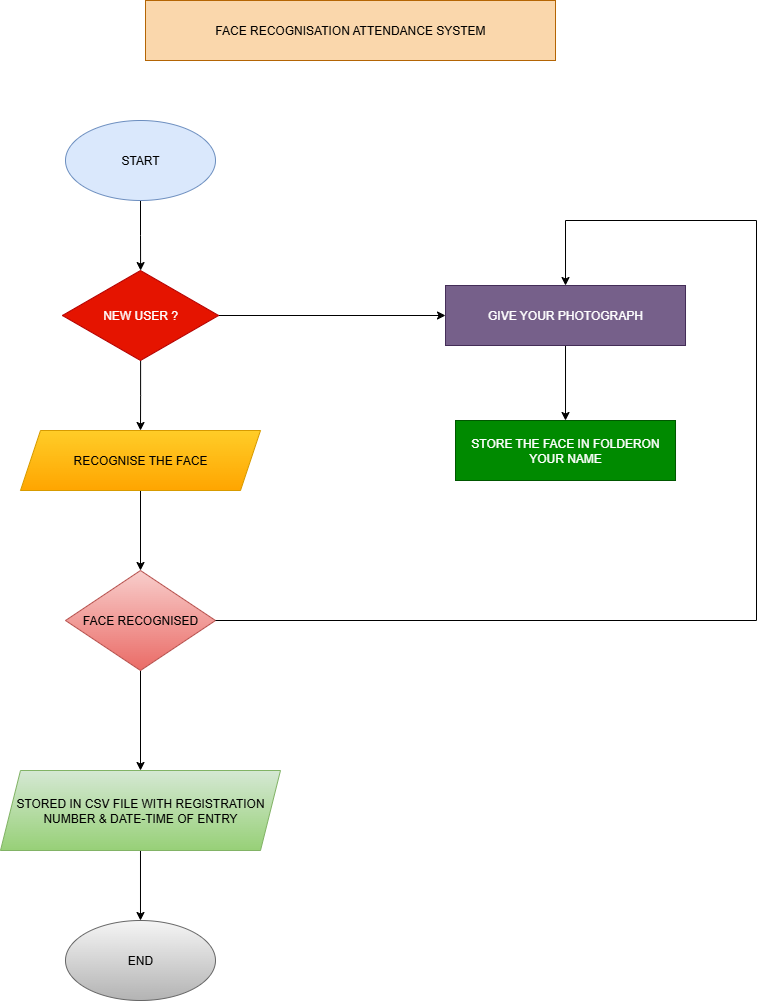

The diagram above was exported from draw.io. Its source (the exported page's mxGraphModel, read from the mxfile embedded in the PNG):
<mxGraphModel dx="1042" dy="562" grid="1" gridSize="10" guides="1" tooltips="1" connect="1" arrows="1" fold="1" page="1" pageScale="1" pageWidth="850" pageHeight="1100" background="none" math="0" shadow="0">
  <root>
    <mxCell id="0" />
    <mxCell id="1" parent="0" />
    <mxCell id="Ccl0eQYBFXeA6vpQp-Hr-6" value="" style="edgeStyle=orthogonalEdgeStyle;rounded=0;orthogonalLoop=1;jettySize=auto;html=1;labelBackgroundColor=none;fontColor=default;" edge="1" parent="1" source="Ccl0eQYBFXeA6vpQp-Hr-1" target="Ccl0eQYBFXeA6vpQp-Hr-5">
      <mxGeometry relative="1" as="geometry" />
    </mxCell>
    <mxCell id="Ccl0eQYBFXeA6vpQp-Hr-1" value="START" style="ellipse;whiteSpace=wrap;html=1;labelBackgroundColor=none;fillColor=#dae8fc;strokeColor=#6c8ebf;" vertex="1" parent="1">
      <mxGeometry x="140" y="150" width="150" height="80" as="geometry" />
    </mxCell>
    <mxCell id="Ccl0eQYBFXeA6vpQp-Hr-2" value="FACE RECOGNISATION ATTENDANCE SYSTEM" style="rounded=0;whiteSpace=wrap;html=1;labelBackgroundColor=none;fillColor=#fad7ac;strokeColor=#b46504;" vertex="1" parent="1">
      <mxGeometry x="220" y="30" width="410" height="60" as="geometry" />
    </mxCell>
    <mxCell id="Ccl0eQYBFXeA6vpQp-Hr-8" value="" style="edgeStyle=orthogonalEdgeStyle;rounded=0;orthogonalLoop=1;jettySize=auto;html=1;labelBackgroundColor=none;fontColor=default;" edge="1" parent="1" source="Ccl0eQYBFXeA6vpQp-Hr-5" target="Ccl0eQYBFXeA6vpQp-Hr-7">
      <mxGeometry relative="1" as="geometry" />
    </mxCell>
    <mxCell id="Ccl0eQYBFXeA6vpQp-Hr-16" value="" style="edgeStyle=orthogonalEdgeStyle;rounded=0;orthogonalLoop=1;jettySize=auto;html=1;labelBackgroundColor=none;fontColor=default;" edge="1" parent="1" source="Ccl0eQYBFXeA6vpQp-Hr-5" target="Ccl0eQYBFXeA6vpQp-Hr-15">
      <mxGeometry relative="1" as="geometry" />
    </mxCell>
    <mxCell id="Ccl0eQYBFXeA6vpQp-Hr-5" value="NEW USER ?" style="rhombus;whiteSpace=wrap;html=1;labelBackgroundColor=none;fillColor=#e51400;fontColor=#ffffff;strokeColor=#B20000;" vertex="1" parent="1">
      <mxGeometry x="136.87" y="300" width="156.25" height="90" as="geometry" />
    </mxCell>
    <mxCell id="Ccl0eQYBFXeA6vpQp-Hr-10" value="" style="edgeStyle=orthogonalEdgeStyle;rounded=0;orthogonalLoop=1;jettySize=auto;html=1;labelBackgroundColor=none;fontColor=default;" edge="1" parent="1" source="Ccl0eQYBFXeA6vpQp-Hr-7" target="Ccl0eQYBFXeA6vpQp-Hr-9">
      <mxGeometry relative="1" as="geometry" />
    </mxCell>
    <mxCell id="Ccl0eQYBFXeA6vpQp-Hr-7" value="RECOGNISE THE FACE" style="shape=parallelogram;perimeter=parallelogramPerimeter;whiteSpace=wrap;html=1;fixedSize=1;labelBackgroundColor=none;fillColor=#ffcd28;strokeColor=#d79b00;gradientColor=#ffa500;" vertex="1" parent="1">
      <mxGeometry x="95" y="460" width="240" height="60" as="geometry" />
    </mxCell>
    <mxCell id="Ccl0eQYBFXeA6vpQp-Hr-12" value="" style="edgeStyle=orthogonalEdgeStyle;rounded=0;orthogonalLoop=1;jettySize=auto;html=1;labelBackgroundColor=none;fontColor=default;" edge="1" parent="1" source="Ccl0eQYBFXeA6vpQp-Hr-9" target="Ccl0eQYBFXeA6vpQp-Hr-11">
      <mxGeometry relative="1" as="geometry" />
    </mxCell>
    <mxCell id="Ccl0eQYBFXeA6vpQp-Hr-9" value="FACE RECOGNISED" style="rhombus;whiteSpace=wrap;html=1;labelBackgroundColor=none;fillColor=#f8cecc;gradientColor=#ea6b66;strokeColor=#b85450;" vertex="1" parent="1">
      <mxGeometry x="140" y="600" width="150" height="100" as="geometry" />
    </mxCell>
    <mxCell id="Ccl0eQYBFXeA6vpQp-Hr-14" value="" style="edgeStyle=orthogonalEdgeStyle;rounded=0;orthogonalLoop=1;jettySize=auto;html=1;labelBackgroundColor=none;fontColor=default;" edge="1" parent="1" source="Ccl0eQYBFXeA6vpQp-Hr-11" target="Ccl0eQYBFXeA6vpQp-Hr-13">
      <mxGeometry relative="1" as="geometry" />
    </mxCell>
    <mxCell id="Ccl0eQYBFXeA6vpQp-Hr-11" value="STORED IN CSV FILE WITH REGISTRATION NUMBER &amp;amp; DATE-TIME OF ENTRY" style="shape=parallelogram;perimeter=parallelogramPerimeter;whiteSpace=wrap;html=1;fixedSize=1;labelBackgroundColor=none;fillColor=#d5e8d4;strokeColor=#82b366;gradientColor=#97d077;" vertex="1" parent="1">
      <mxGeometry x="74.99" y="800" width="280" height="80" as="geometry" />
    </mxCell>
    <mxCell id="Ccl0eQYBFXeA6vpQp-Hr-13" value="END" style="ellipse;whiteSpace=wrap;html=1;labelBackgroundColor=none;fillColor=#f5f5f5;gradientColor=#b3b3b3;strokeColor=#666666;" vertex="1" parent="1">
      <mxGeometry x="139.99" y="950" width="150" height="80" as="geometry" />
    </mxCell>
    <mxCell id="Ccl0eQYBFXeA6vpQp-Hr-18" value="" style="edgeStyle=orthogonalEdgeStyle;rounded=0;orthogonalLoop=1;jettySize=auto;html=1;labelBackgroundColor=none;fontColor=default;" edge="1" parent="1" source="Ccl0eQYBFXeA6vpQp-Hr-15" target="Ccl0eQYBFXeA6vpQp-Hr-17">
      <mxGeometry relative="1" as="geometry" />
    </mxCell>
    <mxCell id="Ccl0eQYBFXeA6vpQp-Hr-15" value="GIVE YOUR PHOTOGRAPH" style="whiteSpace=wrap;html=1;labelBackgroundColor=none;fillColor=#76608a;strokeColor=#432D57;fontColor=#ffffff;" vertex="1" parent="1">
      <mxGeometry x="520.01" y="315" width="240" height="60" as="geometry" />
    </mxCell>
    <mxCell id="Ccl0eQYBFXeA6vpQp-Hr-17" value="STORE THE FACE IN FOLDERON YOUR NAME" style="whiteSpace=wrap;html=1;labelBackgroundColor=none;fillColor=#008a00;fontColor=#ffffff;strokeColor=#005700;" vertex="1" parent="1">
      <mxGeometry x="530" y="450" width="220.01" height="60" as="geometry" />
    </mxCell>
    <mxCell id="Ccl0eQYBFXeA6vpQp-Hr-19" value="" style="edgeStyle=orthogonalEdgeStyle;rounded=0;orthogonalLoop=1;jettySize=auto;html=1;exitX=1;exitY=0.5;exitDx=0;exitDy=0;entryX=0.5;entryY=0;entryDx=0;entryDy=0;labelBackgroundColor=none;fontColor=default;" edge="1" parent="1" source="Ccl0eQYBFXeA6vpQp-Hr-9" target="Ccl0eQYBFXeA6vpQp-Hr-15">
      <mxGeometry relative="1" as="geometry">
        <mxPoint x="310" y="650" as="sourcePoint" />
        <mxPoint x="640" y="270" as="targetPoint" />
        <Array as="points">
          <mxPoint x="831" y="650" />
          <mxPoint x="831" y="250" />
          <mxPoint x="640" y="250" />
        </Array>
      </mxGeometry>
    </mxCell>
  </root>
</mxGraphModel>